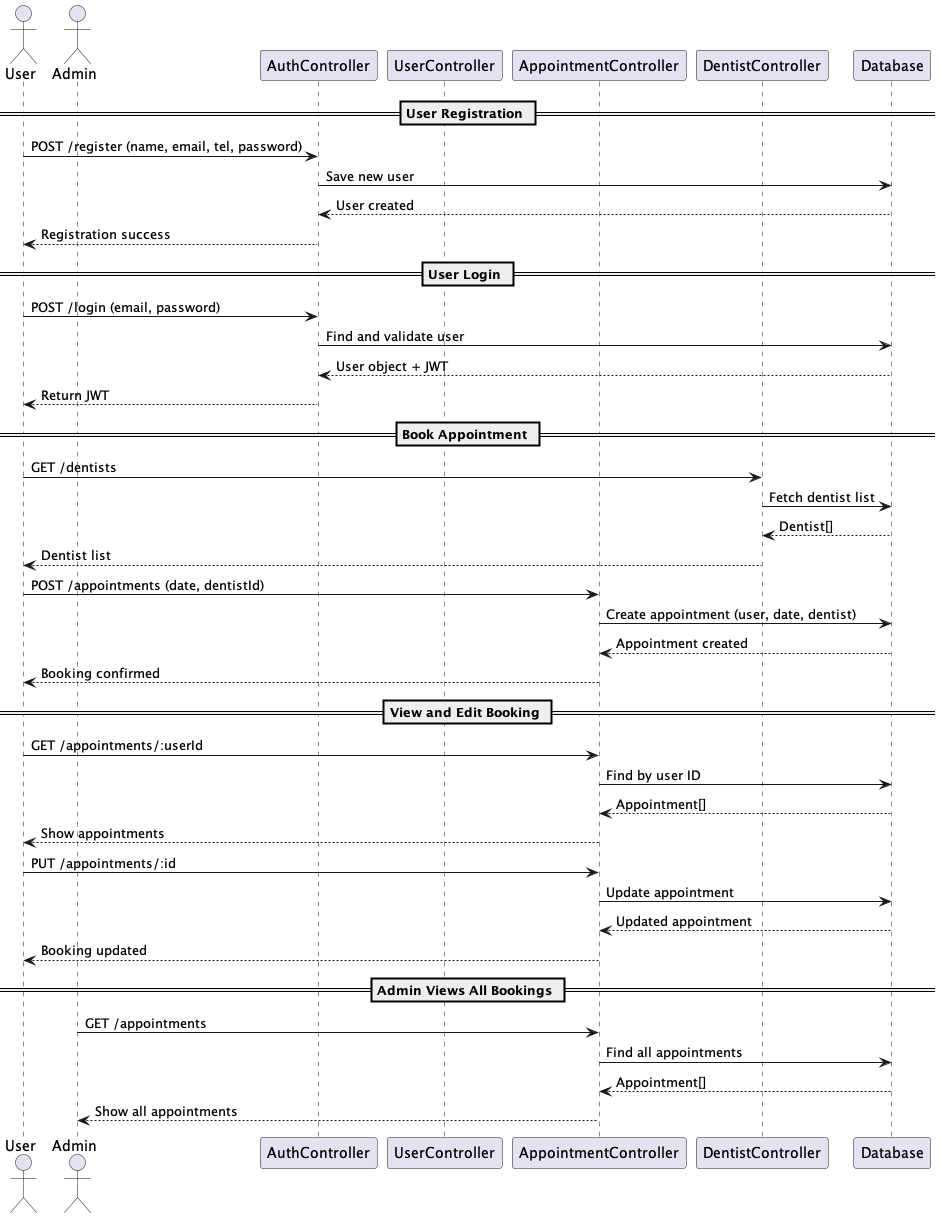

The diagram above was rendered by PlantUML. Its source (embedded in the PNG):
@startuml
actor User
actor Admin

participant "AuthController" as Auth
participant "UserController" as UserCtrl
participant "AppointmentController" as ApptCtrl
participant "DentistController" as DentistCtrl
participant "Database" as DB

== User Registration ==
User -> Auth : POST /register (name, email, tel, password)
Auth -> DB : Save new user
DB --> Auth : User created
Auth --> User : Registration success

== User Login ==
User -> Auth : POST /login (email, password)
Auth -> DB : Find and validate user
DB --> Auth : User object + JWT
Auth --> User : Return JWT

== Book Appointment ==
User -> DentistCtrl : GET /dentists
DentistCtrl -> DB : Fetch dentist list
DB --> DentistCtrl : Dentist[]
DentistCtrl --> User : Dentist list

User -> ApptCtrl : POST /appointments (date, dentistId)
ApptCtrl -> DB : Create appointment (user, date, dentist)
DB --> ApptCtrl : Appointment created
ApptCtrl --> User : Booking confirmed

== View and Edit Booking ==
User -> ApptCtrl : GET /appointments/:userId
ApptCtrl -> DB : Find by user ID
DB --> ApptCtrl : Appointment[]
ApptCtrl --> User : Show appointments

User -> ApptCtrl : PUT /appointments/:id
ApptCtrl -> DB : Update appointment
DB --> ApptCtrl : Updated appointment
ApptCtrl --> User : Booking updated

== Admin Views All Bookings ==
Admin -> ApptCtrl : GET /appointments
ApptCtrl -> DB : Find all appointments
DB --> ApptCtrl : Appointment[]
ApptCtrl --> Admin : Show all appointments
@enduml